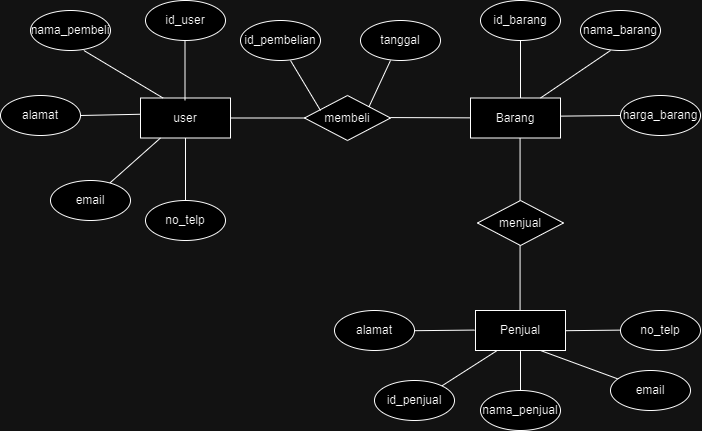

The diagram above was exported from draw.io. Its source (the exported page's mxGraphModel, read from the mxfile embedded in the PNG):
<mxGraphModel dx="978" dy="524" grid="1" gridSize="10" guides="1" tooltips="1" connect="1" arrows="1" fold="1" page="1" pageScale="1" pageWidth="827" pageHeight="1169" math="0" shadow="0">
  <root>
    <mxCell id="0" />
    <mxCell id="1" parent="0" />
    <mxCell id="5NecJcmemvkftX32Vphl-1" value="user" style="rounded=0;whiteSpace=wrap;html=1;" vertex="1" parent="1">
      <mxGeometry x="140" y="207.5" width="90" height="40" as="geometry" />
    </mxCell>
    <mxCell id="5NecJcmemvkftX32Vphl-2" value="" style="endArrow=none;html=1;rounded=0;" edge="1" parent="1">
      <mxGeometry width="50" height="50" relative="1" as="geometry">
        <mxPoint x="184.5" y="210" as="sourcePoint" />
        <mxPoint x="184.5" y="150" as="targetPoint" />
      </mxGeometry>
    </mxCell>
    <mxCell id="5NecJcmemvkftX32Vphl-4" value="" style="endArrow=none;html=1;rounded=0;exitX=0.25;exitY=0;exitDx=0;exitDy=0;entryX=0.667;entryY=1;entryDx=0;entryDy=0;entryPerimeter=0;" edge="1" parent="1" source="5NecJcmemvkftX32Vphl-1" target="5NecJcmemvkftX32Vphl-5">
      <mxGeometry width="50" height="50" relative="1" as="geometry">
        <mxPoint x="190" y="210" as="sourcePoint" />
        <mxPoint x="90" y="170" as="targetPoint" />
      </mxGeometry>
    </mxCell>
    <mxCell id="5NecJcmemvkftX32Vphl-3" value="id_user" style="ellipse;whiteSpace=wrap;html=1;" vertex="1" parent="1">
      <mxGeometry x="145" y="110" width="80" height="40" as="geometry" />
    </mxCell>
    <mxCell id="5NecJcmemvkftX32Vphl-5" value="nama_pembeli" style="ellipse;whiteSpace=wrap;html=1;" vertex="1" parent="1">
      <mxGeometry x="30" y="120" width="80" height="40" as="geometry" />
    </mxCell>
    <mxCell id="5NecJcmemvkftX32Vphl-6" value="" style="endArrow=none;html=1;rounded=0;exitX=0;exitY=0.5;exitDx=0;exitDy=0;exitPerimeter=0;entryX=1;entryY=0.5;entryDx=0;entryDy=0;" edge="1" parent="1" target="5NecJcmemvkftX32Vphl-7">
      <mxGeometry width="50" height="50" relative="1" as="geometry">
        <mxPoint x="140.0000000000001" y="223.75" as="sourcePoint" />
        <mxPoint x="80" y="226.25" as="targetPoint" />
      </mxGeometry>
    </mxCell>
    <mxCell id="5NecJcmemvkftX32Vphl-7" value="alamat" style="ellipse;whiteSpace=wrap;html=1;" vertex="1" parent="1">
      <mxGeometry y="205" width="80" height="40" as="geometry" />
    </mxCell>
    <mxCell id="5NecJcmemvkftX32Vphl-8" value="" style="endArrow=none;html=1;rounded=0;exitX=0.222;exitY=1;exitDx=0;exitDy=0;exitPerimeter=0;" edge="1" parent="1" source="5NecJcmemvkftX32Vphl-1" target="5NecJcmemvkftX32Vphl-9">
      <mxGeometry width="50" height="50" relative="1" as="geometry">
        <mxPoint x="110" y="300" as="sourcePoint" />
        <mxPoint x="160" y="250" as="targetPoint" />
      </mxGeometry>
    </mxCell>
    <mxCell id="5NecJcmemvkftX32Vphl-9" value="email" style="ellipse;whiteSpace=wrap;html=1;" vertex="1" parent="1">
      <mxGeometry x="50" y="290" width="80" height="40" as="geometry" />
    </mxCell>
    <mxCell id="5NecJcmemvkftX32Vphl-10" value="" style="endArrow=none;html=1;rounded=0;exitX=0.5;exitY=1;exitDx=0;exitDy=0;exitPerimeter=0;" edge="1" parent="1" source="5NecJcmemvkftX32Vphl-1" target="5NecJcmemvkftX32Vphl-11">
      <mxGeometry width="50" height="50" relative="1" as="geometry">
        <mxPoint x="190" y="300" as="sourcePoint" />
        <mxPoint x="190" y="250" as="targetPoint" />
      </mxGeometry>
    </mxCell>
    <mxCell id="5NecJcmemvkftX32Vphl-11" value="no_telp" style="ellipse;whiteSpace=wrap;html=1;" vertex="1" parent="1">
      <mxGeometry x="145" y="310" width="80" height="40" as="geometry" />
    </mxCell>
    <mxCell id="5NecJcmemvkftX32Vphl-12" value="" style="endArrow=none;html=1;rounded=0;exitX=1;exitY=0.5;exitDx=0;exitDy=0;exitPerimeter=0;entryX=0;entryY=0.5;entryDx=0;entryDy=0;" edge="1" parent="1" source="5NecJcmemvkftX32Vphl-1" target="5NecJcmemvkftX32Vphl-13">
      <mxGeometry width="50" height="50" relative="1" as="geometry">
        <mxPoint x="230" y="250" as="sourcePoint" />
        <mxPoint x="300" y="230" as="targetPoint" />
      </mxGeometry>
    </mxCell>
    <mxCell id="5NecJcmemvkftX32Vphl-13" value="membeli" style="rhombus;whiteSpace=wrap;html=1;" vertex="1" parent="1">
      <mxGeometry x="304" y="205" width="86" height="45" as="geometry" />
    </mxCell>
    <mxCell id="5NecJcmemvkftX32Vphl-14" value="Barang" style="rounded=0;whiteSpace=wrap;html=1;" vertex="1" parent="1">
      <mxGeometry x="470" y="207.5" width="90" height="40" as="geometry" />
    </mxCell>
    <mxCell id="5NecJcmemvkftX32Vphl-15" value="" style="endArrow=none;html=1;rounded=0;exitX=1;exitY=0.5;exitDx=0;exitDy=0;exitPerimeter=0;" edge="1" parent="1" target="5NecJcmemvkftX32Vphl-14">
      <mxGeometry width="50" height="50" relative="1" as="geometry">
        <mxPoint x="390" y="227.07" as="sourcePoint" />
        <mxPoint x="464" y="227.07" as="targetPoint" />
      </mxGeometry>
    </mxCell>
    <mxCell id="5NecJcmemvkftX32Vphl-17" value="" style="endArrow=none;html=1;rounded=0;" edge="1" parent="1">
      <mxGeometry width="50" height="50" relative="1" as="geometry">
        <mxPoint x="520" y="207.5" as="sourcePoint" />
        <mxPoint x="520" y="147.5" as="targetPoint" />
      </mxGeometry>
    </mxCell>
    <mxCell id="5NecJcmemvkftX32Vphl-18" value="id_barang" style="ellipse;whiteSpace=wrap;html=1;" vertex="1" parent="1">
      <mxGeometry x="480" y="110" width="80" height="40" as="geometry" />
    </mxCell>
    <mxCell id="5NecJcmemvkftX32Vphl-19" value="" style="endArrow=none;html=1;rounded=0;entryX=0.667;entryY=1;entryDx=0;entryDy=0;entryPerimeter=0;" edge="1" parent="1">
      <mxGeometry width="50" height="50" relative="1" as="geometry">
        <mxPoint x="610" y="160" as="sourcePoint" />
        <mxPoint x="540" y="207.5" as="targetPoint" />
      </mxGeometry>
    </mxCell>
    <mxCell id="5NecJcmemvkftX32Vphl-20" value="nama_barang" style="ellipse;whiteSpace=wrap;html=1;" vertex="1" parent="1">
      <mxGeometry x="580" y="120" width="80" height="40" as="geometry" />
    </mxCell>
    <mxCell id="5NecJcmemvkftX32Vphl-21" value="" style="endArrow=none;html=1;rounded=0;exitX=0;exitY=0.5;exitDx=0;exitDy=0;entryX=1;entryY=0.5;entryDx=0;entryDy=0;" edge="1" parent="1" source="5NecJcmemvkftX32Vphl-22">
      <mxGeometry width="50" height="50" relative="1" as="geometry">
        <mxPoint x="620.0000000000001" y="224.38" as="sourcePoint" />
        <mxPoint x="560" y="225.63" as="targetPoint" />
      </mxGeometry>
    </mxCell>
    <mxCell id="5NecJcmemvkftX32Vphl-22" value="harga_barang" style="ellipse;whiteSpace=wrap;html=1;" vertex="1" parent="1">
      <mxGeometry x="620" y="205" width="80" height="40" as="geometry" />
    </mxCell>
    <mxCell id="5NecJcmemvkftX32Vphl-23" value="" style="endArrow=none;html=1;rounded=0;entryX=0;entryY=0.5;entryDx=0;entryDy=0;" edge="1" parent="1">
      <mxGeometry width="50" height="50" relative="1" as="geometry">
        <mxPoint x="519.57" y="317.5" as="sourcePoint" />
        <mxPoint x="519.57" y="247.5" as="targetPoint" />
      </mxGeometry>
    </mxCell>
    <mxCell id="5NecJcmemvkftX32Vphl-24" value="menjual" style="rhombus;whiteSpace=wrap;html=1;" vertex="1" parent="1">
      <mxGeometry x="477" y="310" width="86" height="45" as="geometry" />
    </mxCell>
    <mxCell id="5NecJcmemvkftX32Vphl-25" value="" style="endArrow=none;html=1;rounded=0;entryX=0;entryY=0.5;entryDx=0;entryDy=0;" edge="1" parent="1">
      <mxGeometry width="50" height="50" relative="1" as="geometry">
        <mxPoint x="519.57" y="425" as="sourcePoint" />
        <mxPoint x="519.57" y="355" as="targetPoint" />
      </mxGeometry>
    </mxCell>
    <mxCell id="5NecJcmemvkftX32Vphl-26" value="Penjual" style="rounded=0;whiteSpace=wrap;html=1;" vertex="1" parent="1">
      <mxGeometry x="475" y="420" width="90" height="40" as="geometry" />
    </mxCell>
    <mxCell id="5NecJcmemvkftX32Vphl-27" value="" style="endArrow=none;html=1;rounded=0;exitX=0;exitY=0.5;exitDx=0;exitDy=0;entryX=1;entryY=0.5;entryDx=0;entryDy=0;" edge="1" parent="1">
      <mxGeometry width="50" height="50" relative="1" as="geometry">
        <mxPoint x="625" y="439.57" as="sourcePoint" />
        <mxPoint x="565" y="440.2" as="targetPoint" />
      </mxGeometry>
    </mxCell>
    <mxCell id="5NecJcmemvkftX32Vphl-28" value="no_telp" style="ellipse;whiteSpace=wrap;html=1;" vertex="1" parent="1">
      <mxGeometry x="620" y="420" width="80" height="40" as="geometry" />
    </mxCell>
    <mxCell id="5NecJcmemvkftX32Vphl-29" value="" style="endArrow=none;html=1;rounded=0;entryX=1;entryY=0.5;entryDx=0;entryDy=0;" edge="1" parent="1">
      <mxGeometry width="50" height="50" relative="1" as="geometry">
        <mxPoint x="620" y="489.37" as="sourcePoint" />
        <mxPoint x="540" y="460" as="targetPoint" />
      </mxGeometry>
    </mxCell>
    <mxCell id="5NecJcmemvkftX32Vphl-30" value="email" style="ellipse;whiteSpace=wrap;html=1;" vertex="1" parent="1">
      <mxGeometry x="610" y="480" width="80" height="40" as="geometry" />
    </mxCell>
    <mxCell id="5NecJcmemvkftX32Vphl-31" value="" style="endArrow=none;html=1;rounded=0;entryX=1;entryY=0.5;entryDx=0;entryDy=0;exitX=0.5;exitY=0;exitDx=0;exitDy=0;" edge="1" parent="1" source="5NecJcmemvkftX32Vphl-32">
      <mxGeometry width="50" height="50" relative="1" as="geometry">
        <mxPoint x="520" y="490" as="sourcePoint" />
        <mxPoint x="520" y="460.63" as="targetPoint" />
      </mxGeometry>
    </mxCell>
    <mxCell id="5NecJcmemvkftX32Vphl-32" value="nama_penjual" style="ellipse;whiteSpace=wrap;html=1;" vertex="1" parent="1">
      <mxGeometry x="480" y="500" width="80" height="40" as="geometry" />
    </mxCell>
    <mxCell id="5NecJcmemvkftX32Vphl-33" value="" style="endArrow=none;html=1;rounded=0;exitX=0;exitY=0.5;exitDx=0;exitDy=0;entryX=1;entryY=0;entryDx=0;entryDy=0;" edge="1" parent="1">
      <mxGeometry width="50" height="50" relative="1" as="geometry">
        <mxPoint x="496.72" y="460" as="sourcePoint" />
        <mxPoint x="440.00427124746193" y="496.28786437626917" as="targetPoint" />
      </mxGeometry>
    </mxCell>
    <mxCell id="5NecJcmemvkftX32Vphl-34" value="id_penjual" style="ellipse;whiteSpace=wrap;html=1;" vertex="1" parent="1">
      <mxGeometry x="374" y="490" width="80" height="40" as="geometry" />
    </mxCell>
    <mxCell id="5NecJcmemvkftX32Vphl-36" value="" style="endArrow=none;html=1;rounded=0;" edge="1" parent="1">
      <mxGeometry width="50" height="50" relative="1" as="geometry">
        <mxPoint x="320" y="220" as="sourcePoint" />
        <mxPoint x="290" y="170" as="targetPoint" />
      </mxGeometry>
    </mxCell>
    <mxCell id="5NecJcmemvkftX32Vphl-37" value="" style="endArrow=none;html=1;rounded=0;exitX=1;exitY=0;exitDx=0;exitDy=0;" edge="1" parent="1" source="5NecJcmemvkftX32Vphl-13">
      <mxGeometry width="50" height="50" relative="1" as="geometry">
        <mxPoint x="370" y="220" as="sourcePoint" />
        <mxPoint x="390" y="170" as="targetPoint" />
      </mxGeometry>
    </mxCell>
    <mxCell id="5NecJcmemvkftX32Vphl-38" value="id_pembelian" style="ellipse;whiteSpace=wrap;html=1;" vertex="1" parent="1">
      <mxGeometry x="240" y="130" width="80" height="40" as="geometry" />
    </mxCell>
    <mxCell id="5NecJcmemvkftX32Vphl-39" value="tanggal" style="ellipse;whiteSpace=wrap;html=1;" vertex="1" parent="1">
      <mxGeometry x="360" y="130" width="80" height="40" as="geometry" />
    </mxCell>
    <mxCell id="5NecJcmemvkftX32Vphl-40" value="alamat" style="ellipse;whiteSpace=wrap;html=1;" vertex="1" parent="1">
      <mxGeometry x="334" y="420" width="80" height="40" as="geometry" />
    </mxCell>
    <mxCell id="5NecJcmemvkftX32Vphl-41" value="" style="endArrow=none;html=1;rounded=0;exitX=0;exitY=0.5;exitDx=0;exitDy=0;entryX=1;entryY=0.5;entryDx=0;entryDy=0;" edge="1" parent="1">
      <mxGeometry width="50" height="50" relative="1" as="geometry">
        <mxPoint x="474" y="439.57" as="sourcePoint" />
        <mxPoint x="414" y="440.2" as="targetPoint" />
      </mxGeometry>
    </mxCell>
  </root>
</mxGraphModel>